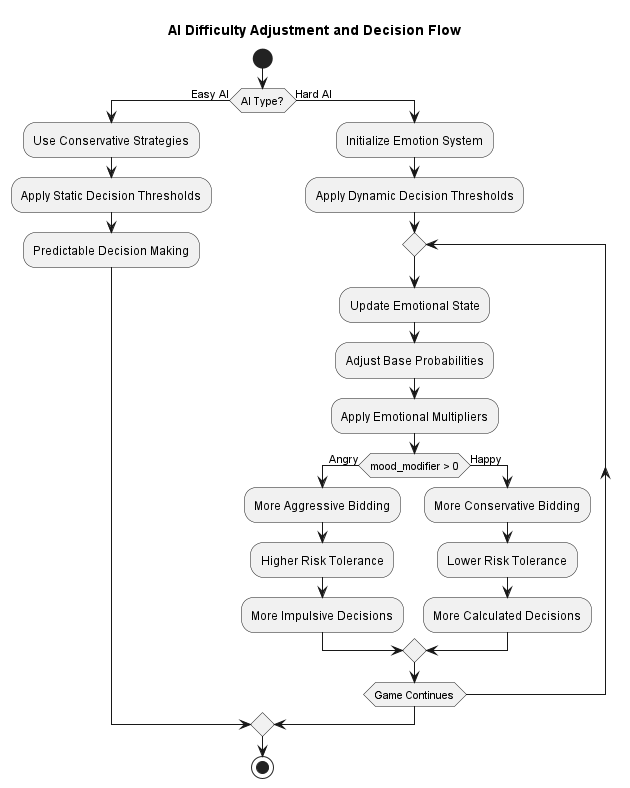

The diagram above was rendered by PlantUML. Its source (embedded in the PNG):
@startuml

title AI Difficulty Adjustment and Decision Flow

start

if (AI Type?) then (Easy AI)
  :Use Conservative Strategies;
  :Apply Static Decision Thresholds;
  :Predictable Decision Making;
else (Hard AI)
  :Initialize Emotion System;
  :Apply Dynamic Decision Thresholds;

  repeat
    :Update Emotional State;
    :Adjust Base Probabilities;
    :Apply Emotional Multipliers;

    if (mood_modifier > 0) then (Angry)
      :More Aggressive Bidding;
      :Higher Risk Tolerance;
      :More Impulsive Decisions;
    else (Happy)
      :More Conservative Bidding;
      :Lower Risk Tolerance;
      :More Calculated Decisions;
    endif
  repeat while (Game Continues)
endif

stop

@enduml